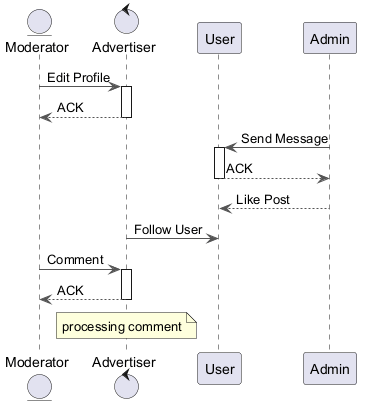

The diagram above was rendered by PlantUML. Its source (embedded in the PNG):
@startuml
skinparam backgroundColor #FFFFFF
skinparam classBackgroundColor #E8F4FA
skinparam classBorderColor #2C7DA0
skinparam ArrowColor #555555
entity "Moderator" as M
control "Advertiser" as A
participant "User" as U
participant "Admin" as A2
M -> A : Edit Profile
activate A
A --> M : ACK
deactivate A
A2 -> U : Send Message
activate U
U --> A2 : ACK
deactivate U
A2 --> U : Like Post
A -> U : Follow User
M -> A : Comment
activate A
A --> M : ACK
deactivate A
note over A : processing comment
@enduml